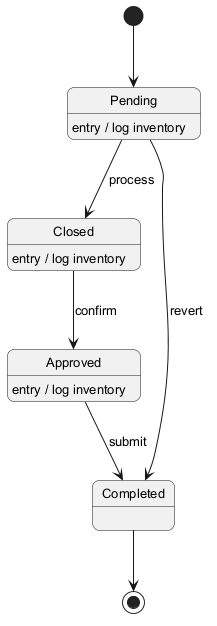

The diagram above was rendered by PlantUML. Its source (embedded in the PNG):
@startuml
skinparam backgroundColor #FFFFFF
skinparam roundCorner 15
skinparam defaultFontSize 13
[*] --> Pending
Pending --> Closed : process
Pending : entry / log inventory
Closed --> Approved : confirm
Closed : entry / log inventory
Approved --> Completed : submit
Approved : entry / log inventory
Pending --> Completed : revert
Completed --> [*]
@enduml